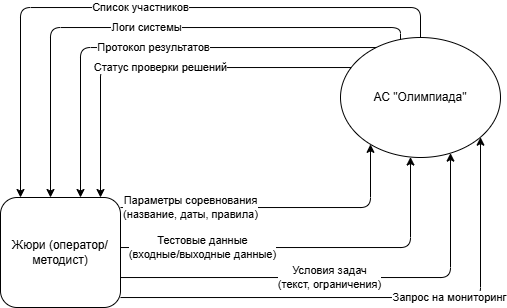

The diagram above was exported from draw.io. Its source (the exported page's mxGraphModel, read from the mxfile embedded in the PNG):
<mxGraphModel dx="978" dy="543" grid="1" gridSize="10" guides="1" tooltips="1" connect="1" arrows="1" fold="1" page="1" pageScale="1" pageWidth="827" pageHeight="1169" math="0" shadow="0">
  <root>
    <mxCell id="0" />
    <mxCell id="1" parent="0" />
    <mxCell id="sJmP00h4ySTe0WTRQfCf-160" parent="1" style="shape=ext;rounded=1;html=1;whiteSpace=wrap;" value="Жюри (оператор/методист)" vertex="1">
      <mxGeometry height="110" width="120" x="150" y="270" as="geometry" />
    </mxCell>
    <mxCell id="sJmP00h4ySTe0WTRQfCf-161" parent="1" style="ellipse;whiteSpace=wrap;html=1;" value="АС &quot;Олимпиада&quot;" vertex="1">
      <mxGeometry height="120" width="160" x="490" y="110" as="geometry" />
    </mxCell>
    <mxCell id="sJmP00h4ySTe0WTRQfCf-162" edge="1" parent="1" source="sJmP00h4ySTe0WTRQfCf-160" style="endArrow=classic;html=1;edgeStyle=orthogonalEdgeStyle;" target="sJmP00h4ySTe0WTRQfCf-161" value="Параметры соревнования&#10;(название, даты, правила)">
      <mxGeometry height="50" relative="1" width="50" x="-0.553" as="geometry">
        <mxPoint as="offset" />
        <Array as="points">
          <mxPoint x="520" y="280" />
        </Array>
        <mxPoint x="370" y="90" as="sourcePoint" />
        <mxPoint x="420" y="40" as="targetPoint" />
      </mxGeometry>
    </mxCell>
    <mxCell id="sJmP00h4ySTe0WTRQfCf-163" edge="1" parent="1" source="sJmP00h4ySTe0WTRQfCf-160" style="endArrow=classic;html=1;edgeStyle=orthogonalEdgeStyle;" target="sJmP00h4ySTe0WTRQfCf-161" value="Условия задач&#10;(текст, ограничения)">
      <mxGeometry height="50" relative="1" width="50" x="-0.0792" as="geometry">
        <mxPoint as="offset" />
        <Array as="points">
          <mxPoint x="600" y="350" />
        </Array>
        <mxPoint x="270" y="329.0344827586208" as="sourcePoint" />
        <mxPoint x="570" y="239" as="targetPoint" />
      </mxGeometry>
    </mxCell>
    <mxCell id="sJmP00h4ySTe0WTRQfCf-164" edge="1" parent="1" source="sJmP00h4ySTe0WTRQfCf-160" style="endArrow=classic;html=1;edgeStyle=orthogonalEdgeStyle;" target="sJmP00h4ySTe0WTRQfCf-161" value="Тестовые данные&#10;(входные/выходные данные)">
      <mxGeometry height="50" relative="1" width="50" x="-0.5682" as="geometry">
        <mxPoint as="offset" />
        <Array as="points">
          <mxPoint x="560" y="320" />
        </Array>
        <mxPoint x="370" y="270" as="sourcePoint" />
        <mxPoint x="490" y="200" as="targetPoint" />
      </mxGeometry>
    </mxCell>
    <mxCell id="sJmP00h4ySTe0WTRQfCf-165" edge="1" parent="1" source="sJmP00h4ySTe0WTRQfCf-160" style="endArrow=classic;html=1;edgeStyle=orthogonalEdgeStyle;" target="sJmP00h4ySTe0WTRQfCf-161" value="Запрос на мониторинг">
      <mxGeometry height="50" relative="1" width="50" x="0.2644" as="geometry">
        <mxPoint as="offset" />
        <Array as="points">
          <mxPoint x="630" y="370" />
        </Array>
        <mxPoint x="370" y="310" as="sourcePoint" />
        <mxPoint x="490" y="220" as="targetPoint" />
      </mxGeometry>
    </mxCell>
    <mxCell id="sJmP00h4ySTe0WTRQfCf-166" edge="1" parent="1" source="sJmP00h4ySTe0WTRQfCf-161" style="endArrow=classic;html=1;edgeStyle=orthogonalEdgeStyle;" target="sJmP00h4ySTe0WTRQfCf-160" value="Список участников">
      <mxGeometry height="50" relative="1" width="50" as="geometry">
        <Array as="points">
          <mxPoint x="570" y="80" />
          <mxPoint x="170" y="80" />
        </Array>
        <mxPoint x="470" y="70" as="sourcePoint" />
        <mxPoint x="350" y="70" as="targetPoint" />
      </mxGeometry>
    </mxCell>
    <mxCell id="sJmP00h4ySTe0WTRQfCf-167" edge="1" parent="1" source="sJmP00h4ySTe0WTRQfCf-161" style="endArrow=classic;html=1;edgeStyle=orthogonalEdgeStyle;" target="sJmP00h4ySTe0WTRQfCf-160" value="Статус проверки решений">
      <mxGeometry height="50" relative="1" width="50" as="geometry">
        <Array as="points">
          <mxPoint x="250" y="140" />
        </Array>
        <mxPoint x="480" y="180" as="sourcePoint" />
        <mxPoint x="330" y="170" as="targetPoint" />
      </mxGeometry>
    </mxCell>
    <mxCell id="sJmP00h4ySTe0WTRQfCf-168" edge="1" parent="1" source="sJmP00h4ySTe0WTRQfCf-161" style="endArrow=classic;html=1;edgeStyle=orthogonalEdgeStyle;" target="sJmP00h4ySTe0WTRQfCf-160" value="Протокол результатов">
      <mxGeometry height="50" relative="1" width="50" as="geometry">
        <Array as="points">
          <mxPoint x="230" y="120" />
        </Array>
        <mxPoint x="480" y="220" as="sourcePoint" />
        <mxPoint x="330" y="200" as="targetPoint" />
      </mxGeometry>
    </mxCell>
    <mxCell id="sJmP00h4ySTe0WTRQfCf-169" edge="1" parent="1" source="sJmP00h4ySTe0WTRQfCf-161" style="endArrow=classic;html=1;edgeStyle=orthogonalEdgeStyle;" target="sJmP00h4ySTe0WTRQfCf-160" value="Логи системы">
      <mxGeometry height="50" relative="1" width="50" as="geometry">
        <Array as="points">
          <mxPoint x="550" y="100" />
          <mxPoint x="200" y="100" />
        </Array>
        <mxPoint x="480" y="240" as="sourcePoint" />
        <mxPoint x="330" y="220" as="targetPoint" />
      </mxGeometry>
    </mxCell>
  </root>
</mxGraphModel>